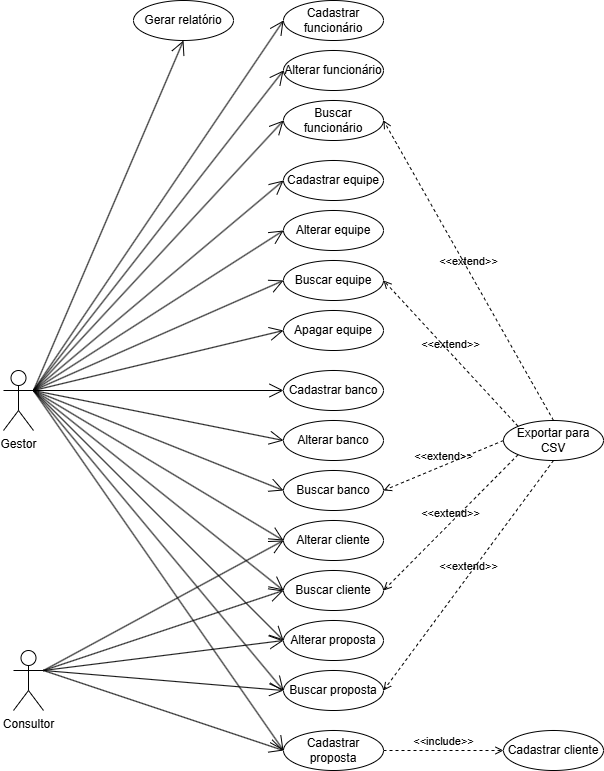

The diagram above was exported from draw.io. Its source (the exported page's mxGraphModel, read from the mxfile embedded in the PNG):
<mxGraphModel dx="1426" dy="1952" grid="1" gridSize="10" guides="1" tooltips="1" connect="1" arrows="1" fold="1" page="1" pageScale="1" pageWidth="827" pageHeight="1169" math="0" shadow="0">
  <root>
    <mxCell id="0" />
    <mxCell id="1" parent="0" />
    <mxCell id="drGUqaGz_dRWsqV2KzVH-2" value="Gestor" style="shape=umlActor;verticalLabelPosition=bottom;verticalAlign=top;html=1;" parent="1" vertex="1">
      <mxGeometry x="10" y="310" width="30" height="60" as="geometry" />
    </mxCell>
    <mxCell id="drGUqaGz_dRWsqV2KzVH-21" value="Exportar para CSV" style="ellipse;whiteSpace=wrap;html=1;" parent="1" vertex="1">
      <mxGeometry x="510" y="360" width="100" height="40" as="geometry" />
    </mxCell>
    <mxCell id="drGUqaGz_dRWsqV2KzVH-22" value="Gerar relatório" style="ellipse;whiteSpace=wrap;html=1;" parent="1" vertex="1">
      <mxGeometry x="140" y="-60" width="100" height="40" as="geometry" />
    </mxCell>
    <mxCell id="drGUqaGz_dRWsqV2KzVH-33" value="" style="group" parent="1" vertex="1" connectable="0">
      <mxGeometry x="290" y="-60" width="100" height="140" as="geometry" />
    </mxCell>
    <mxCell id="drGUqaGz_dRWsqV2KzVH-4" value="Cadastrar funcionário" style="ellipse;whiteSpace=wrap;html=1;" parent="drGUqaGz_dRWsqV2KzVH-33" vertex="1">
      <mxGeometry width="100" height="40" as="geometry" />
    </mxCell>
    <mxCell id="drGUqaGz_dRWsqV2KzVH-5" value="Alterar funcionário" style="ellipse;whiteSpace=wrap;html=1;" parent="drGUqaGz_dRWsqV2KzVH-33" vertex="1">
      <mxGeometry y="50" width="100" height="40" as="geometry" />
    </mxCell>
    <mxCell id="drGUqaGz_dRWsqV2KzVH-6" value="Buscar funcionário" style="ellipse;whiteSpace=wrap;html=1;" parent="drGUqaGz_dRWsqV2KzVH-33" vertex="1">
      <mxGeometry y="100" width="100" height="40" as="geometry" />
    </mxCell>
    <mxCell id="drGUqaGz_dRWsqV2KzVH-35" value="" style="group" parent="1" vertex="1" connectable="0">
      <mxGeometry x="290" y="100" width="100" height="190" as="geometry" />
    </mxCell>
    <mxCell id="drGUqaGz_dRWsqV2KzVH-10" value="Apagar equipe" style="ellipse;whiteSpace=wrap;html=1;" parent="drGUqaGz_dRWsqV2KzVH-35" vertex="1">
      <mxGeometry y="150" width="100" height="40" as="geometry" />
    </mxCell>
    <mxCell id="drGUqaGz_dRWsqV2KzVH-7" value="Cadastrar equipe" style="ellipse;whiteSpace=wrap;html=1;" parent="drGUqaGz_dRWsqV2KzVH-35" vertex="1">
      <mxGeometry width="100" height="40" as="geometry" />
    </mxCell>
    <mxCell id="drGUqaGz_dRWsqV2KzVH-8" value="Alterar equipe" style="ellipse;whiteSpace=wrap;html=1;" parent="drGUqaGz_dRWsqV2KzVH-35" vertex="1">
      <mxGeometry y="50" width="100" height="40" as="geometry" />
    </mxCell>
    <mxCell id="drGUqaGz_dRWsqV2KzVH-9" value="Buscar equipe" style="ellipse;whiteSpace=wrap;html=1;" parent="drGUqaGz_dRWsqV2KzVH-35" vertex="1">
      <mxGeometry y="100" width="100" height="40" as="geometry" />
    </mxCell>
    <mxCell id="drGUqaGz_dRWsqV2KzVH-36" value="" style="group" parent="1" vertex="1" connectable="0">
      <mxGeometry x="290" y="310" width="100" height="140" as="geometry" />
    </mxCell>
    <mxCell id="drGUqaGz_dRWsqV2KzVH-11" value="Cadastrar banco" style="ellipse;whiteSpace=wrap;html=1;" parent="drGUqaGz_dRWsqV2KzVH-36" vertex="1">
      <mxGeometry width="100" height="40" as="geometry" />
    </mxCell>
    <mxCell id="drGUqaGz_dRWsqV2KzVH-12" value="Buscar banco" style="ellipse;whiteSpace=wrap;html=1;" parent="drGUqaGz_dRWsqV2KzVH-36" vertex="1">
      <mxGeometry y="100" width="100" height="40" as="geometry" />
    </mxCell>
    <mxCell id="drGUqaGz_dRWsqV2KzVH-13" value="Alterar banco" style="ellipse;whiteSpace=wrap;html=1;" parent="drGUqaGz_dRWsqV2KzVH-36" vertex="1">
      <mxGeometry y="50" width="100" height="40" as="geometry" />
    </mxCell>
    <mxCell id="drGUqaGz_dRWsqV2KzVH-17" value="Cadastrar cliente" style="ellipse;whiteSpace=wrap;html=1;" parent="1" vertex="1">
      <mxGeometry x="510" y="670" width="100" height="40" as="geometry" />
    </mxCell>
    <mxCell id="drGUqaGz_dRWsqV2KzVH-40" value="" style="group" parent="1" vertex="1" connectable="0">
      <mxGeometry x="290" y="460" width="100" height="90" as="geometry" />
    </mxCell>
    <mxCell id="drGUqaGz_dRWsqV2KzVH-18" value="Alterar cliente" style="ellipse;whiteSpace=wrap;html=1;" parent="drGUqaGz_dRWsqV2KzVH-40" vertex="1">
      <mxGeometry width="100" height="40" as="geometry" />
    </mxCell>
    <mxCell id="drGUqaGz_dRWsqV2KzVH-19" value="Buscar cliente" style="ellipse;whiteSpace=wrap;html=1;" parent="drGUqaGz_dRWsqV2KzVH-40" vertex="1">
      <mxGeometry y="50" width="100" height="40" as="geometry" />
    </mxCell>
    <mxCell id="drGUqaGz_dRWsqV2KzVH-41" value="&amp;lt;&amp;lt;include&amp;gt;&amp;gt;" style="html=1;verticalAlign=bottom;labelBackgroundColor=none;endArrow=open;endFill=0;dashed=1;rounded=0;entryX=0;entryY=0.5;entryDx=0;entryDy=0;exitX=1;exitY=0.5;exitDx=0;exitDy=0;" parent="1" source="drGUqaGz_dRWsqV2KzVH-14" target="drGUqaGz_dRWsqV2KzVH-17" edge="1">
      <mxGeometry width="160" relative="1" as="geometry">
        <mxPoint x="340" y="420" as="sourcePoint" />
        <mxPoint x="500" y="420" as="targetPoint" />
      </mxGeometry>
    </mxCell>
    <mxCell id="drGUqaGz_dRWsqV2KzVH-14" value="Cadastrar proposta" style="ellipse;whiteSpace=wrap;html=1;" parent="1" vertex="1">
      <mxGeometry x="290" y="670" width="100" height="40" as="geometry" />
    </mxCell>
    <mxCell id="drGUqaGz_dRWsqV2KzVH-42" value="" style="group" parent="1" vertex="1" connectable="0">
      <mxGeometry x="290" y="560" width="100" height="90" as="geometry" />
    </mxCell>
    <mxCell id="drGUqaGz_dRWsqV2KzVH-15" value="Alterar proposta" style="ellipse;whiteSpace=wrap;html=1;" parent="drGUqaGz_dRWsqV2KzVH-42" vertex="1">
      <mxGeometry width="100" height="40" as="geometry" />
    </mxCell>
    <mxCell id="drGUqaGz_dRWsqV2KzVH-16" value="Buscar proposta" style="ellipse;whiteSpace=wrap;html=1;" parent="drGUqaGz_dRWsqV2KzVH-42" vertex="1">
      <mxGeometry y="50" width="100" height="40" as="geometry" />
    </mxCell>
    <mxCell id="drGUqaGz_dRWsqV2KzVH-43" value="&amp;lt;&amp;lt;extend&amp;gt;&amp;gt;" style="html=1;verticalAlign=bottom;labelBackgroundColor=none;endArrow=open;endFill=0;dashed=1;rounded=0;exitX=0.5;exitY=0;exitDx=0;exitDy=0;entryX=1;entryY=0.5;entryDx=0;entryDy=0;" parent="1" source="drGUqaGz_dRWsqV2KzVH-21" target="drGUqaGz_dRWsqV2KzVH-6" edge="1">
      <mxGeometry width="160" relative="1" as="geometry">
        <mxPoint x="340" y="220" as="sourcePoint" />
        <mxPoint x="630" y="180" as="targetPoint" />
      </mxGeometry>
    </mxCell>
    <mxCell id="drGUqaGz_dRWsqV2KzVH-44" value="&amp;lt;&amp;lt;extend&amp;gt;&amp;gt;" style="html=1;verticalAlign=bottom;labelBackgroundColor=none;endArrow=open;endFill=0;dashed=1;rounded=0;exitX=0;exitY=0;exitDx=0;exitDy=0;entryX=1;entryY=0.5;entryDx=0;entryDy=0;" parent="1" source="drGUqaGz_dRWsqV2KzVH-21" target="drGUqaGz_dRWsqV2KzVH-9" edge="1">
      <mxGeometry width="160" relative="1" as="geometry">
        <mxPoint x="340" y="220" as="sourcePoint" />
        <mxPoint x="450" y="340" as="targetPoint" />
      </mxGeometry>
    </mxCell>
    <mxCell id="drGUqaGz_dRWsqV2KzVH-45" value="&amp;lt;&amp;lt;extend&amp;gt;&amp;gt;" style="html=1;verticalAlign=bottom;labelBackgroundColor=none;endArrow=open;endFill=0;dashed=1;rounded=0;exitX=0;exitY=0.5;exitDx=0;exitDy=0;entryX=1;entryY=0.5;entryDx=0;entryDy=0;" parent="1" source="drGUqaGz_dRWsqV2KzVH-21" target="drGUqaGz_dRWsqV2KzVH-12" edge="1">
      <mxGeometry width="160" relative="1" as="geometry">
        <mxPoint x="340" y="220" as="sourcePoint" />
        <mxPoint x="440" y="370" as="targetPoint" />
      </mxGeometry>
    </mxCell>
    <mxCell id="drGUqaGz_dRWsqV2KzVH-46" value="&amp;lt;&amp;lt;extend&amp;gt;&amp;gt;" style="html=1;verticalAlign=bottom;labelBackgroundColor=none;endArrow=open;endFill=0;dashed=1;rounded=0;exitX=0;exitY=1;exitDx=0;exitDy=0;entryX=1;entryY=0.5;entryDx=0;entryDy=0;" parent="1" source="drGUqaGz_dRWsqV2KzVH-21" target="drGUqaGz_dRWsqV2KzVH-19" edge="1">
      <mxGeometry width="160" relative="1" as="geometry">
        <mxPoint x="340" y="320" as="sourcePoint" />
        <mxPoint x="620" y="520" as="targetPoint" />
      </mxGeometry>
    </mxCell>
    <mxCell id="drGUqaGz_dRWsqV2KzVH-47" value="&amp;lt;&amp;lt;extend&amp;gt;&amp;gt;" style="html=1;verticalAlign=bottom;labelBackgroundColor=none;endArrow=open;endFill=0;dashed=1;rounded=0;exitX=0.5;exitY=1;exitDx=0;exitDy=0;entryX=1;entryY=0.5;entryDx=0;entryDy=0;" parent="1" source="drGUqaGz_dRWsqV2KzVH-21" target="drGUqaGz_dRWsqV2KzVH-16" edge="1">
      <mxGeometry width="160" relative="1" as="geometry">
        <mxPoint x="340" y="320" as="sourcePoint" />
        <mxPoint x="640" y="570" as="targetPoint" />
      </mxGeometry>
    </mxCell>
    <mxCell id="drGUqaGz_dRWsqV2KzVH-50" value="" style="endArrow=open;endFill=1;endSize=12;html=1;rounded=0;entryX=0.5;entryY=1;entryDx=0;entryDy=0;exitX=1;exitY=0.3333333333333333;exitDx=0;exitDy=0;exitPerimeter=0;" parent="1" source="drGUqaGz_dRWsqV2KzVH-2" target="drGUqaGz_dRWsqV2KzVH-22" edge="1">
      <mxGeometry width="160" relative="1" as="geometry">
        <mxPoint x="160" y="190" as="sourcePoint" />
        <mxPoint x="320" y="190" as="targetPoint" />
      </mxGeometry>
    </mxCell>
    <mxCell id="drGUqaGz_dRWsqV2KzVH-51" value="" style="endArrow=open;endFill=1;endSize=12;html=1;rounded=0;entryX=0;entryY=0.5;entryDx=0;entryDy=0;exitX=1;exitY=0.3333333333333333;exitDx=0;exitDy=0;exitPerimeter=0;" parent="1" source="drGUqaGz_dRWsqV2KzVH-2" target="drGUqaGz_dRWsqV2KzVH-4" edge="1">
      <mxGeometry width="160" relative="1" as="geometry">
        <mxPoint x="160" y="190" as="sourcePoint" />
        <mxPoint x="320" y="190" as="targetPoint" />
      </mxGeometry>
    </mxCell>
    <mxCell id="drGUqaGz_dRWsqV2KzVH-52" value="" style="endArrow=open;endFill=1;endSize=12;html=1;rounded=0;entryX=0;entryY=0.5;entryDx=0;entryDy=0;exitX=1;exitY=0.3333333333333333;exitDx=0;exitDy=0;exitPerimeter=0;" parent="1" source="drGUqaGz_dRWsqV2KzVH-2" target="drGUqaGz_dRWsqV2KzVH-5" edge="1">
      <mxGeometry width="160" relative="1" as="geometry">
        <mxPoint x="160" y="190" as="sourcePoint" />
        <mxPoint x="320" y="190" as="targetPoint" />
      </mxGeometry>
    </mxCell>
    <mxCell id="drGUqaGz_dRWsqV2KzVH-53" value="" style="endArrow=open;endFill=1;endSize=12;html=1;rounded=0;entryX=0;entryY=0.5;entryDx=0;entryDy=0;exitX=1;exitY=0.3333333333333333;exitDx=0;exitDy=0;exitPerimeter=0;" parent="1" source="drGUqaGz_dRWsqV2KzVH-2" target="drGUqaGz_dRWsqV2KzVH-6" edge="1">
      <mxGeometry width="160" relative="1" as="geometry">
        <mxPoint x="70" y="240" as="sourcePoint" />
        <mxPoint x="320" y="190" as="targetPoint" />
      </mxGeometry>
    </mxCell>
    <mxCell id="drGUqaGz_dRWsqV2KzVH-54" value="" style="endArrow=open;endFill=1;endSize=12;html=1;rounded=0;entryX=0;entryY=0.5;entryDx=0;entryDy=0;exitX=1;exitY=0.3333333333333333;exitDx=0;exitDy=0;exitPerimeter=0;" parent="1" source="drGUqaGz_dRWsqV2KzVH-2" target="drGUqaGz_dRWsqV2KzVH-7" edge="1">
      <mxGeometry width="160" relative="1" as="geometry">
        <mxPoint x="160" y="190" as="sourcePoint" />
        <mxPoint x="320" y="190" as="targetPoint" />
      </mxGeometry>
    </mxCell>
    <mxCell id="drGUqaGz_dRWsqV2KzVH-55" value="" style="endArrow=open;endFill=1;endSize=12;html=1;rounded=0;entryX=0;entryY=0.5;entryDx=0;entryDy=0;exitX=1;exitY=0.3333333333333333;exitDx=0;exitDy=0;exitPerimeter=0;" parent="1" source="drGUqaGz_dRWsqV2KzVH-2" target="drGUqaGz_dRWsqV2KzVH-8" edge="1">
      <mxGeometry width="160" relative="1" as="geometry">
        <mxPoint x="70" y="240" as="sourcePoint" />
        <mxPoint x="320" y="190" as="targetPoint" />
      </mxGeometry>
    </mxCell>
    <mxCell id="drGUqaGz_dRWsqV2KzVH-56" value="" style="endArrow=open;endFill=1;endSize=12;html=1;rounded=0;exitX=1;exitY=0.3333333333333333;exitDx=0;exitDy=0;exitPerimeter=0;entryX=0;entryY=0.5;entryDx=0;entryDy=0;" parent="1" source="drGUqaGz_dRWsqV2KzVH-2" target="drGUqaGz_dRWsqV2KzVH-9" edge="1">
      <mxGeometry width="160" relative="1" as="geometry">
        <mxPoint x="160" y="190" as="sourcePoint" />
        <mxPoint x="320" y="190" as="targetPoint" />
      </mxGeometry>
    </mxCell>
    <mxCell id="drGUqaGz_dRWsqV2KzVH-57" value="" style="endArrow=open;endFill=1;endSize=12;html=1;rounded=0;entryX=0;entryY=0.5;entryDx=0;entryDy=0;exitX=1;exitY=0.3333333333333333;exitDx=0;exitDy=0;exitPerimeter=0;" parent="1" source="drGUqaGz_dRWsqV2KzVH-2" target="drGUqaGz_dRWsqV2KzVH-10" edge="1">
      <mxGeometry width="160" relative="1" as="geometry">
        <mxPoint x="70" y="240" as="sourcePoint" />
        <mxPoint x="320" y="330" as="targetPoint" />
      </mxGeometry>
    </mxCell>
    <mxCell id="drGUqaGz_dRWsqV2KzVH-58" value="" style="endArrow=open;endFill=1;endSize=12;html=1;rounded=0;exitX=1;exitY=0.3333333333333333;exitDx=0;exitDy=0;exitPerimeter=0;entryX=0;entryY=0.5;entryDx=0;entryDy=0;" parent="1" source="drGUqaGz_dRWsqV2KzVH-2" target="drGUqaGz_dRWsqV2KzVH-11" edge="1">
      <mxGeometry width="160" relative="1" as="geometry">
        <mxPoint x="160" y="330" as="sourcePoint" />
        <mxPoint x="320" y="330" as="targetPoint" />
      </mxGeometry>
    </mxCell>
    <mxCell id="drGUqaGz_dRWsqV2KzVH-59" value="" style="endArrow=open;endFill=1;endSize=12;html=1;rounded=0;exitX=1;exitY=0.3333333333333333;exitDx=0;exitDy=0;exitPerimeter=0;entryX=0;entryY=0.5;entryDx=0;entryDy=0;" parent="1" source="drGUqaGz_dRWsqV2KzVH-2" target="drGUqaGz_dRWsqV2KzVH-13" edge="1">
      <mxGeometry width="160" relative="1" as="geometry">
        <mxPoint x="160" y="330" as="sourcePoint" />
        <mxPoint x="320" y="330" as="targetPoint" />
      </mxGeometry>
    </mxCell>
    <mxCell id="drGUqaGz_dRWsqV2KzVH-60" value="" style="endArrow=open;endFill=1;endSize=12;html=1;rounded=0;exitX=1;exitY=0.3333333333333333;exitDx=0;exitDy=0;exitPerimeter=0;" parent="1" source="drGUqaGz_dRWsqV2KzVH-2" edge="1">
      <mxGeometry width="160" relative="1" as="geometry">
        <mxPoint x="70" y="240" as="sourcePoint" />
        <mxPoint x="290" y="430" as="targetPoint" />
      </mxGeometry>
    </mxCell>
    <mxCell id="drGUqaGz_dRWsqV2KzVH-61" value="" style="endArrow=open;endFill=1;endSize=12;html=1;rounded=0;entryX=0;entryY=0.5;entryDx=0;entryDy=0;exitX=1;exitY=0.3333333333333333;exitDx=0;exitDy=0;exitPerimeter=0;" parent="1" source="drGUqaGz_dRWsqV2KzVH-2" target="drGUqaGz_dRWsqV2KzVH-18" edge="1">
      <mxGeometry width="160" relative="1" as="geometry">
        <mxPoint x="160" y="330" as="sourcePoint" />
        <mxPoint x="320" y="330" as="targetPoint" />
      </mxGeometry>
    </mxCell>
    <mxCell id="mnOJYhkGrk_j-0f9NyuS-2" value="" style="endArrow=open;endFill=1;endSize=12;html=1;rounded=0;entryX=0;entryY=0.5;entryDx=0;entryDy=0;exitX=1;exitY=0.3333333333333333;exitDx=0;exitDy=0;exitPerimeter=0;" parent="1" source="drGUqaGz_dRWsqV2KzVH-2" target="drGUqaGz_dRWsqV2KzVH-19" edge="1">
      <mxGeometry width="160" relative="1" as="geometry">
        <mxPoint x="40" y="240" as="sourcePoint" />
        <mxPoint x="450" y="600" as="targetPoint" />
      </mxGeometry>
    </mxCell>
    <mxCell id="mnOJYhkGrk_j-0f9NyuS-3" value="" style="endArrow=open;endFill=1;endSize=12;html=1;rounded=0;exitX=1;exitY=0.3333333333333333;exitDx=0;exitDy=0;exitPerimeter=0;entryX=0;entryY=0.5;entryDx=0;entryDy=0;" parent="1" source="drGUqaGz_dRWsqV2KzVH-2" target="drGUqaGz_dRWsqV2KzVH-15" edge="1">
      <mxGeometry width="160" relative="1" as="geometry">
        <mxPoint x="290" y="600" as="sourcePoint" />
        <mxPoint x="450" y="600" as="targetPoint" />
      </mxGeometry>
    </mxCell>
    <mxCell id="mnOJYhkGrk_j-0f9NyuS-4" value="" style="endArrow=open;endFill=1;endSize=12;html=1;rounded=0;exitX=1;exitY=0.3333333333333333;exitDx=0;exitDy=0;exitPerimeter=0;entryX=0;entryY=0.5;entryDx=0;entryDy=0;" parent="1" source="drGUqaGz_dRWsqV2KzVH-2" target="drGUqaGz_dRWsqV2KzVH-16" edge="1">
      <mxGeometry width="160" relative="1" as="geometry">
        <mxPoint x="290" y="600" as="sourcePoint" />
        <mxPoint x="450" y="600" as="targetPoint" />
      </mxGeometry>
    </mxCell>
    <mxCell id="mnOJYhkGrk_j-0f9NyuS-5" value="" style="endArrow=open;endFill=1;endSize=12;html=1;rounded=0;exitX=1;exitY=0.3333333333333333;exitDx=0;exitDy=0;exitPerimeter=0;entryX=0;entryY=0.5;entryDx=0;entryDy=0;" parent="1" source="drGUqaGz_dRWsqV2KzVH-2" target="drGUqaGz_dRWsqV2KzVH-14" edge="1">
      <mxGeometry width="160" relative="1" as="geometry">
        <mxPoint x="290" y="600" as="sourcePoint" />
        <mxPoint x="450" y="600" as="targetPoint" />
      </mxGeometry>
    </mxCell>
    <mxCell id="JKxbRymRxCLDFotLwc4B-3" value="Consultor" style="shape=umlActor;verticalLabelPosition=bottom;verticalAlign=top;html=1;" parent="1" vertex="1">
      <mxGeometry x="20" y="590" width="30" height="60" as="geometry" />
    </mxCell>
    <mxCell id="JKxbRymRxCLDFotLwc4B-4" value="" style="endArrow=open;endFill=1;endSize=12;html=1;rounded=0;exitX=1;exitY=0.3333333333333333;exitDx=0;exitDy=0;exitPerimeter=0;entryX=0;entryY=0.5;entryDx=0;entryDy=0;" parent="1" source="JKxbRymRxCLDFotLwc4B-3" target="drGUqaGz_dRWsqV2KzVH-18" edge="1">
      <mxGeometry width="160" relative="1" as="geometry">
        <mxPoint x="340" y="520" as="sourcePoint" />
        <mxPoint x="500" y="520" as="targetPoint" />
      </mxGeometry>
    </mxCell>
    <mxCell id="JKxbRymRxCLDFotLwc4B-5" value="" style="endArrow=open;endFill=1;endSize=12;html=1;rounded=0;exitX=1;exitY=0.3333333333333333;exitDx=0;exitDy=0;exitPerimeter=0;entryX=0;entryY=0.5;entryDx=0;entryDy=0;" parent="1" source="JKxbRymRxCLDFotLwc4B-3" target="drGUqaGz_dRWsqV2KzVH-19" edge="1">
      <mxGeometry width="160" relative="1" as="geometry">
        <mxPoint x="340" y="520" as="sourcePoint" />
        <mxPoint x="500" y="520" as="targetPoint" />
      </mxGeometry>
    </mxCell>
    <mxCell id="JKxbRymRxCLDFotLwc4B-6" value="" style="endArrow=open;endFill=1;endSize=12;html=1;rounded=0;exitX=1;exitY=0.3333333333333333;exitDx=0;exitDy=0;exitPerimeter=0;entryX=0;entryY=0.5;entryDx=0;entryDy=0;" parent="1" source="JKxbRymRxCLDFotLwc4B-3" target="drGUqaGz_dRWsqV2KzVH-15" edge="1">
      <mxGeometry width="160" relative="1" as="geometry">
        <mxPoint x="340" y="520" as="sourcePoint" />
        <mxPoint x="500" y="520" as="targetPoint" />
      </mxGeometry>
    </mxCell>
    <mxCell id="JKxbRymRxCLDFotLwc4B-7" value="" style="endArrow=open;endFill=1;endSize=12;html=1;rounded=0;exitX=1;exitY=0.3333333333333333;exitDx=0;exitDy=0;exitPerimeter=0;entryX=0;entryY=0.5;entryDx=0;entryDy=0;" parent="1" source="JKxbRymRxCLDFotLwc4B-3" target="drGUqaGz_dRWsqV2KzVH-16" edge="1">
      <mxGeometry width="160" relative="1" as="geometry">
        <mxPoint x="340" y="520" as="sourcePoint" />
        <mxPoint x="500" y="520" as="targetPoint" />
      </mxGeometry>
    </mxCell>
    <mxCell id="JKxbRymRxCLDFotLwc4B-8" value="" style="endArrow=open;endFill=1;endSize=12;html=1;rounded=0;exitX=1;exitY=0.3333333333333333;exitDx=0;exitDy=0;exitPerimeter=0;entryX=0;entryY=0.5;entryDx=0;entryDy=0;" parent="1" source="JKxbRymRxCLDFotLwc4B-3" target="drGUqaGz_dRWsqV2KzVH-14" edge="1">
      <mxGeometry width="160" relative="1" as="geometry">
        <mxPoint x="340" y="720" as="sourcePoint" />
        <mxPoint x="500" y="720" as="targetPoint" />
      </mxGeometry>
    </mxCell>
  </root>
</mxGraphModel>